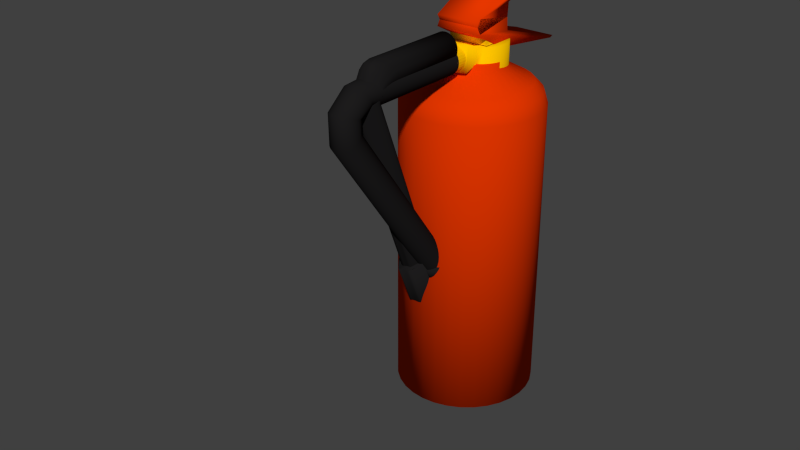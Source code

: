 # Source: Extintor.blend  (saved by Blender 2.69.0; exported with 4.5.12 LTS)
import bpy
from mathutils import Matrix  # noqa: F401  (used for matrix-valued properties, if any)

bpy.ops.wm.read_factory_settings(use_empty=True)
scene = bpy.context.scene
scene.name = 'Scene'

# ---- collections
col_collection_1 = bpy.data.collections.new('Collection 1'); scene.collection.children.link(col_collection_1)

# ---- materials (node trees are filled in below, after node groups)
mat_manguera = bpy.data.materials.new('manguera')
mat_manguera.alpha_threshold = 0.0
mat_manguera.use_transparent_shadow = False
mat_manguera.diffuse_color = (0.01222, 0.01149, 0.01181, 1.0)
mat_manguera.roughness = 0.5
mat_manguera.line_color = (0.0, 0.0, 0.0, 1.0)
mat_boquilla = bpy.data.materials.new('boquilla')
mat_boquilla.alpha_threshold = 0.0
mat_boquilla.use_transparent_shadow = False
mat_boquilla.diffuse_color = (1.0, 0.5615, 0.0, 1.0)
mat_boquilla.roughness = 0.5
mat_boquilla.line_color = (0.0, 0.0, 0.0, 1.0)
mat_rojo = bpy.data.materials.new('ROJO')
mat_rojo.alpha_threshold = 0.0
mat_rojo.use_transparent_shadow = False
mat_rojo.diffuse_color = (0.8, 0.03855, 0.0, 1.0)
mat_rojo.roughness = 0.5
mat_rojo.line_color = (0.0, 0.0, 0.0, 1.0)

# ---- material node trees

# ---- world
world_world = bpy.data.worlds.new('World'); scene.world = world_world
world_world.color = (0.05088, 0.05088, 0.05088)
world_world.use_sun_shadow = False
world_world.sun_shadow_jitter_overblur = 0.0
world_world.cycles.sampling_method = 'MANUAL'
world_world.cycles.sample_map_resolution = 256

# ---- meshes
me_cylinder_004 = bpy.data.meshes.new('Cylinder.004')
me_cylinder_004.from_pydata([(0.0, 0.02235, -0.0521), (0.0, 0.02235, 0.08715), (0.003902, 0.02197, -0.0521), (0.003902, 0.02197, 0.08715), (0.007654, 0.02083, -0.0521), (0.007654, 0.02083, 0.08715), (0.01111, 0.01898, -0.0521), (0.01111, 0.01898, 0.08715), (0.01414, 0.0165, -0.0521), (0.01414, 0.0165, 0.08715), (0.01663, 0.01347, -0.0521), (0.01663, 0.01347, 0.08715), (0.01848, 0.01001, -0.0521), (0.01848, 0.01001, 0.08715), (0.01962, 0.006256, -0.0521), (0.01962, 0.006256, 0.08715), (0.02, 0.002354, -0.0521), (0.02, 0.002354, 0.08715), (0.01962, -0.001548, -0.0521), (0.01962, -0.001548, 0.08715), (0.01848, -0.005299, -0.0521), (0.01848, -0.005299, 0.08715), (0.01663, -0.008757, -0.0521), (0.01663, -0.008757, 0.08715), (0.01414, -0.01179, -0.0521), (0.01414, -0.01179, 0.08715), (0.01111, -0.01428, -0.0521), (0.01111, -0.01428, 0.08715), (0.007654, -0.01612, -0.0521), (0.007654, -0.01612, 0.08715), (0.003902, -0.01726, -0.0521), (0.003902, -0.01726, 0.08715), (-6.517e-09, -0.01765, -0.0521), (-6.517e-09, -0.01765, 0.08715), (-0.003902, -0.01726, -0.0521), (-0.003902, -0.01726, 0.08715), (-0.007654, -0.01612, -0.0521), (-0.007654, -0.01612, 0.08715), (-0.01111, -0.01428, -0.0521), (-0.01111, -0.01428, 0.08715), (-0.01414, -0.01179, -0.0521), (-0.01414, -0.01179, 0.08715), (-0.01663, -0.008757, -0.0521), (-0.01663, -0.008757, 0.08715), (-0.01848, -0.005299, -0.0521), (-0.01848, -0.005299, 0.08715), (-0.01962, -0.001548, -0.0521), (-0.01962, -0.001548, 0.08715), (-0.02, 0.002354, -0.0521), (-0.02, 0.002354, 0.08715), (-0.01962, 0.006256, -0.0521), (-0.01962, 0.006256, 0.08715), (-0.01848, 0.01001, -0.0521), (-0.01848, 0.01001, 0.08715), (-0.01663, 0.01347, -0.0521), (-0.01663, 0.01347, 0.08715), (-0.01414, 0.0165, -0.0521), (-0.01414, 0.0165, 0.08715), (-0.01111, 0.01898, -0.0521), (-0.01111, 0.01898, 0.08715), (-0.007654, 0.02083, -0.0521), (-0.007654, 0.02083, 0.08715), (-0.003902, 0.02197, -0.0521), (-0.003902, 0.02197, 0.08715), (0.0, 0.01845, 0.1272), (0.003902, 0.01814, 0.1269), (0.007654, 0.01723, 0.1263), (0.01111, 0.01574, 0.1252), (0.01414, 0.01374, 0.1237), (0.01663, 0.0113, 0.1219), (0.01848, 0.008515, 0.1198), (0.01962, 0.005495, 0.1176), (0.02, 0.002354, 0.1153), (0.01962, -0.0007863, 0.113), (0.01848, -0.003806, 0.1107), (0.01663, -0.006589, 0.1087), (0.01414, -0.009029, 0.1069), (0.01111, -0.01103, 0.1054), (0.007654, -0.01252, 0.1043), (0.003902, -0.01343, 0.1036), (-6.517e-09, -0.01374, 0.1034), (-0.003902, -0.01343, 0.1036), (-0.007654, -0.01252, 0.1043), (-0.01111, -0.01103, 0.1054), (-0.01414, -0.009029, 0.1069), (-0.01663, -0.006589, 0.1087), (-0.01848, -0.003806, 0.1107), (-0.01962, -0.0007863, 0.113), (-0.02, 0.002354, 0.1153), (-0.01962, 0.005495, 0.1176), (-0.01848, 0.008515, 0.1198), (-0.01663, 0.0113, 0.1219), (-0.01414, 0.01374, 0.1237), (-0.01111, 0.01574, 0.1252), (-0.007654, 0.01723, 0.1263), (-0.003902, 0.01814, 0.1269), (-8.736e-11, -0.008971, 0.1578), (0.003902, -0.009086, 0.1575), (0.007654, -0.009426, 0.1564), (0.01111, -0.009978, 0.1546), (0.01414, -0.01072, 0.1523), (0.01663, -0.01163, 0.1494), (0.01848, -0.01266, 0.1461), (0.01962, -0.01378, 0.1425), (0.02, -0.01495, 0.1388), (0.01962, -0.01611, 0.135), (0.01848, -0.01723, 0.1315), (0.01663, -0.01827, 0.1282), (0.01414, -0.01917, 0.1253), (0.01111, -0.01991, 0.1229), (0.007654, -0.02047, 0.1211), (0.003902, -0.02081, 0.12), (-6.604e-09, -0.02092, 0.1197), (-0.003902, -0.02081, 0.12), (-0.007654, -0.02047, 0.1211), (-0.01111, -0.01991, 0.1229), (-0.01414, -0.01917, 0.1253), (-0.01663, -0.01827, 0.1282), (-0.01848, -0.01723, 0.1315), (-0.01962, -0.01611, 0.135), (-0.02, -0.01495, 0.1388), (-0.01962, -0.01378, 0.1425), (-0.01848, -0.01266, 0.1461), (-0.01663, -0.01163, 0.1494), (-0.01414, -0.01072, 0.1523), (-0.01111, -0.009978, 0.1546), (-0.007654, -0.009426, 0.1564), (-0.003902, -0.009086, 0.1575), (-0.004723, -0.3023, -0.01905), (0.003902, -0.055, 0.1559), (0.007654, -0.05445, 0.1549), (0.01111, -0.05356, 0.1533), (0.01414, -0.05236, 0.1511), (0.01663, -0.05089, 0.1485), (-0.009265, -0.3016, -0.02025), (-0.01345, -0.3005, -0.02221), (0.02, -0.04553, 0.1388), (0.01962, -0.04365, 0.1353), (0.01848, -0.04184, 0.1321), (0.01663, -0.04017, 0.129), (-0.01712, -0.2991, -0.02485), (0.01111, -0.0375, 0.1242), (-0.02013, -0.2973, -0.02806), (0.003902, -0.03606, 0.1216), (-6.604e-09, -0.03588, 0.1212), (-0.003902, -0.03606, 0.1216), (-0.007654, -0.03661, 0.1226), (-0.02237, -0.2953, -0.03173), (-0.01414, -0.0387, 0.1264), (-0.01663, -0.04017, 0.129), (-0.01848, -0.04184, 0.1321), (-0.02375, -0.2931, -0.03571), (-0.02421, -0.2908, -0.03984), (-0.02375, -0.2885, -0.04398), (-0.01848, -0.04922, 0.1455), (-0.01663, -0.05089, 0.1485), (-0.02237, -0.2863, -0.04796), (-0.02013, -0.2843, -0.05162), (-0.007654, -0.05445, 0.1549), (-0.003902, -0.055, 0.1559), (-8.736e-11, -0.05518, 0.1563), (-0.01712, -0.2825, -0.05484), (-0.01345, -0.2811, -0.05747), (-0.009265, -0.28, -0.05943), (-0.004723, -0.2793, -0.06064), (-8.505e-09, -0.2791, -0.06105), (0.01848, -0.04922, 0.1455), (0.01962, -0.04741, 0.1422), (0.004723, -0.2793, -0.06064), (0.009265, -0.28, -0.05943), (0.01345, -0.2811, -0.05747), (0.01712, -0.2825, -0.05484), (0.01414, -0.0387, 0.1264), (0.02013, -0.2843, -0.05162), (0.007654, -0.03661, 0.1226), (0.02237, -0.2863, -0.04796), (0.02375, -0.2885, -0.04398), (0.02421, -0.2908, -0.03984), (0.02375, -0.2931, -0.03571), (-0.01111, -0.0375, 0.1242), (0.02237, -0.2953, -0.03173), (0.02013, -0.2973, -0.02806), (0.01712, -0.2991, -0.02485), (-0.01962, -0.04365, 0.1353), (-0.02, -0.04553, 0.1388), (-0.01962, -0.04741, 0.1422), (0.01345, -0.3005, -0.02221), (0.009265, -0.3016, -0.02025), (-0.01414, -0.05236, 0.1511), (-0.01111, -0.05356, 0.1533), (0.004723, -0.3023, -0.01905), (-6.154e-10, -0.3025, -0.01864), (-8.736e-11, -0.3004, -0.02233), (0.003902, -0.3003, -0.02266), (0.007654, -0.2997, -0.02366), (0.01111, -0.2988, -0.02528), (0.01414, -0.2976, -0.02746), (0.01663, -0.2962, -0.03011), (0.01848, -0.2945, -0.03314), (0.01962, -0.2927, -0.03643), (0.02, -0.2908, -0.03984), (0.01962, -0.2889, -0.04326), (0.01848, -0.2871, -0.04655), (0.01663, -0.2854, -0.04957), (0.01414, -0.284, -0.05223), (0.01111, -0.2828, -0.05441), (0.007654, -0.2819, -0.05603), (0.003902, -0.2813, -0.05702), (-6.604e-09, -0.2811, -0.05736), (-0.003902, -0.2813, -0.05702), (-0.007654, -0.2819, -0.05603), (-0.01111, -0.2828, -0.05441), (-0.01414, -0.284, -0.05223), (-0.01663, -0.2854, -0.04957), (-0.01848, -0.2871, -0.04655), (-0.01962, -0.2889, -0.04326), (-0.02, -0.2908, -0.03984), (-0.01962, -0.2927, -0.03643), (-0.01848, -0.2945, -0.03314), (-0.01663, -0.2962, -0.03011), (-0.01414, -0.2976, -0.02746), (-0.01111, -0.2988, -0.02528), (-0.007654, -0.2997, -0.02366), (-0.003902, -0.3003, -0.02266), (-0.004723, -0.2815, -0.007591), (-0.009265, -0.2808, -0.008797), (-0.01345, -0.2797, -0.01076), (-0.01712, -0.2783, -0.01339), (-0.02013, -0.2765, -0.01661), (-0.02237, -0.2745, -0.02027), (-0.02375, -0.2723, -0.02425), (-0.02421, -0.27, -0.02839), (-0.02375, -0.2677, -0.03252), (-0.02237, -0.2655, -0.0365), (-0.02013, -0.2635, -0.04017), (-0.01712, -0.2617, -0.04338), (-0.01345, -0.2603, -0.04602), (-0.009265, -0.2592, -0.04798), (-0.004723, -0.2585, -0.04919), (-8.287e-09, -0.2583, -0.04959), (0.004723, -0.2585, -0.04919), (0.009265, -0.2592, -0.04798), (0.01345, -0.2603, -0.04602), (0.01712, -0.2617, -0.04338), (0.02013, -0.2635, -0.04017), (0.02237, -0.2655, -0.0365), (0.02375, -0.2677, -0.03252), (0.02421, -0.27, -0.02839), (0.02375, -0.2723, -0.02425), (0.02237, -0.2745, -0.02027), (0.02013, -0.2765, -0.01661), (0.01712, -0.2783, -0.01339), (0.01345, -0.2797, -0.01076), (0.009265, -0.2808, -0.008797), (0.004723, -0.2815, -0.007591), (-3.981e-10, -0.2817, -0.007183)], [], [(0, 1, 3, 2), (2, 3, 5, 4), (4, 5, 7, 6), (6, 7, 9, 8), (8, 9, 11, 10), (10, 11, 13, 12), (12, 13, 15, 14), (14, 15, 17, 16), (16, 17, 19, 18), (18, 19, 21, 20), (20, 21, 23, 22), (22, 23, 25, 24), (24, 25, 27, 26), (26, 27, 29, 28), (28, 29, 31, 30), (30, 31, 33, 32), (32, 33, 35, 34), (34, 35, 37, 36), (36, 37, 39, 38), (38, 39, 41, 40), (40, 41, 43, 42), (42, 43, 45, 44), (44, 45, 47, 46), (46, 47, 49, 48), (48, 49, 51, 50), (50, 51, 53, 52), (52, 53, 55, 54), (54, 55, 57, 56), (56, 57, 59, 58), (58, 59, 61, 60), (59, 57, 92, 93), (62, 63, 1, 0), (60, 61, 63, 62), (169, 170, 242, 241), (88, 87, 119, 120), (37, 35, 81, 82), (15, 13, 70, 71), (1, 63, 95, 64), (43, 41, 84, 85), (21, 19, 73, 74), (49, 47, 87, 88), (5, 3, 65, 66), (27, 25, 76, 77), (55, 53, 90, 91), (11, 9, 68, 69), (33, 31, 79, 80), (61, 59, 93, 94), (39, 37, 82, 83), (3, 1, 64, 65), (17, 15, 71, 72), (45, 43, 85, 86), (23, 21, 74, 75), (51, 49, 88, 89), (7, 5, 66, 67), (29, 27, 77, 78), (57, 55, 91, 92), (35, 33, 80, 81), (13, 11, 69, 70), (63, 61, 94, 95), (41, 39, 83, 84), (19, 17, 72, 73), (47, 45, 86, 87), (25, 23, 75, 76), (53, 51, 89, 90), (9, 7, 67, 68), (31, 29, 78, 79), (66, 65, 97, 98), (77, 76, 108, 109), (86, 85, 117, 118), (75, 74, 106, 107), (95, 94, 126, 127), (84, 83, 115, 116), (73, 72, 104, 105), (93, 92, 124, 125), (82, 81, 113, 114), (71, 70, 102, 103), (91, 90, 122, 123), (69, 68, 100, 101), (80, 79, 111, 112), (89, 88, 120, 121), (67, 66, 98, 99), (78, 77, 109, 110), (87, 86, 118, 119), (65, 64, 96, 97), (76, 75, 107, 108), (64, 95, 127, 96), (85, 84, 116, 117), (74, 73, 105, 106), (94, 93, 125, 126), (83, 82, 114, 115), (72, 71, 103, 104), (92, 91, 123, 124), (81, 80, 112, 113), (70, 69, 101, 102), (90, 89, 121, 122), (68, 67, 99, 100), (79, 78, 110, 111), (100, 99, 131, 132), (98, 97, 129, 130), (118, 117, 149, 150), (107, 106, 138, 139), (127, 126, 158, 159), (105, 104, 136, 137), (114, 113, 145, 146), (123, 122, 154, 155), (101, 100, 132, 133), (112, 111, 143, 144), (99, 98, 130, 131), (117, 116, 148, 149), (106, 105, 137, 138), (113, 112, 144, 145), (184, 183, 215, 216), (189, 188, 220, 221), (167, 166, 198, 199), (185, 184, 216, 217), (191, 190, 187, 186, 182, 181, 180, 178, 177, 176, 175, 173, 171, 170, 169, 168, 165, 164, 163, 162, 161, 157, 156, 153, 152, 151, 147, 142, 140, 135, 134, 128), (122, 121, 185, 154), (111, 110, 174, 143), (120, 119, 183, 184), (109, 108, 172, 141), (116, 115, 179, 148), (125, 124, 188, 189), (103, 102, 166, 167), (121, 120, 184, 185), (110, 109, 141, 174), (119, 118, 150, 183), (97, 96, 160, 129), (108, 107, 139, 172), (96, 127, 159, 160), (126, 125, 189, 158), (115, 114, 146, 179), (104, 103, 167, 136), (124, 123, 155, 188), (102, 101, 133, 166), (158, 189, 221, 222), (179, 146, 210, 211), (136, 167, 199, 200), (188, 155, 219, 220), (145, 144, 208, 209), (166, 133, 197, 198), (154, 185, 217, 218), (132, 131, 195, 196), (143, 174, 206, 207), (130, 129, 193, 194), (141, 172, 204, 205), (150, 149, 213, 214), (139, 138, 202, 203), (159, 158, 222, 223), (148, 179, 211, 212), (137, 136, 200, 201), (146, 145, 209, 210), (155, 154, 218, 219), (133, 132, 196, 197), (144, 143, 207, 208), (131, 130, 194, 195), (174, 141, 205, 206), (183, 150, 214, 215), (129, 160, 192, 193), (172, 139, 203, 204), (160, 159, 223, 192), (149, 148, 212, 213), (138, 137, 201, 202), (254, 255, 224, 225, 226, 227, 228, 229, 230, 231, 232, 233, 234, 235, 236, 237, 238, 239, 240, 241, 242, 243, 244, 245, 246, 247, 248, 249, 250, 251, 252, 253), (191, 128, 224, 255), (176, 177, 247, 246), (153, 156, 233, 232), (190, 191, 255, 254), (151, 152, 231, 230), (164, 165, 239, 238), (186, 187, 253, 252), (142, 147, 229, 228), (181, 182, 251, 250), (171, 173, 244, 243), (135, 140, 227, 226), (162, 163, 237, 236), (178, 180, 249, 248), (128, 134, 225, 224), (177, 178, 248, 247), (168, 169, 241, 240), (156, 157, 234, 233), (157, 161, 235, 234), (175, 176, 246, 245), (165, 168, 240, 239), (152, 153, 232, 231), (187, 190, 254, 253), (147, 151, 230, 229), (163, 164, 238, 237), (182, 186, 252, 251), (173, 175, 245, 244), (140, 142, 228, 227), (180, 181, 250, 249), (170, 171, 243, 242), (134, 135, 226, 225), (161, 162, 236, 235)])
me_cylinder_004.polygons.foreach_set('use_smooth', [True] * 194)
me_cylinder_004.materials.append(mat_manguera)
me_cylinder_004.use_remesh_preserve_volume = False
me_cylinder_004.use_remesh_preserve_attributes = False
me_cylinder_004.use_mirror_vertex_groups = False
me_cylinder_004.update()
me_cylinder_003 = bpy.data.meshes.new('Cylinder.003')
me_cylinder_003.from_pydata([(0.0, 0.02, -0.01), (0.003902, 0.01962, -0.01), (0.007654, 0.01848, -0.01), (0.01111, 0.01663, -0.01), (0.01414, 0.01414, -0.01), (0.01663, 0.01111, -0.01), (0.01848, 0.007654, -0.01), (0.01962, 0.003902, -0.01), (0.02, 1.51e-09, -0.01), (0.01962, -0.003902, -0.01), (0.01848, -0.007654, -0.01), (0.01663, -0.01111, -0.01), (0.01414, -0.01414, -0.01), (0.01111, -0.01663, -0.01), (0.007654, -0.01848, -0.01), (0.003902, -0.01962, -0.01), (-6.517e-09, -0.02, -0.01), (-0.003902, -0.01962, -0.01), (-0.007654, -0.01848, -0.01), (-0.01111, -0.01663, -0.01), (-0.01414, -0.01414, -0.01), (-0.01663, -0.01111, -0.01), (-0.01848, -0.007654, -0.01), (-0.01962, -0.003902, -0.01), (-0.02, 1.931e-08, -0.01), (-0.01962, 0.003902, -0.01), (-0.01848, 0.007654, -0.01), (-0.01663, 0.01111, -0.01), (-0.01414, 0.01414, -0.01), (-0.01111, 0.01663, -0.01), (-0.007654, 0.01848, -0.01), (-0.003902, 0.01962, -0.01), (-0.01663, -0.02948, 0.137), (-0.02031, -0.422, -0.008279), (-0.01641, -0.4224, -0.008279), (-0.01266, -0.4217, -0.008279), (-0.009201, -0.4182, -0.01226), (-0.00617, -0.4161, -0.01605), (-0.003683, -0.4138, -0.01938), (-0.001835, -0.4112, -0.02371), (-0.0006968, -0.4105, -0.02704), (-0.0003125, -0.4096, -0.03003), (-0.0006968, -0.4097, -0.03203), (-0.001835, -0.4093, -0.03324), (-0.003683, -0.4092, -0.03424), (-0.00617, -0.4079, -0.0359), (-0.009201, -0.4104, -0.0359), (-0.01266, -0.4122, -0.0359), (-0.01641, -0.4134, -0.0359), (-0.02031, -0.4137, -0.0359), (-0.02421, -0.4134, -0.0359), (-0.02797, -0.4122, -0.0359), (-0.03142, -0.4148, -0.0359), (-0.03445, -0.4158, -0.0359), (-0.03694, -0.4169, -0.03424), (-0.03879, -0.4158, -0.03324), (-0.03885, -0.4123, -0.03058), (-0.03921, -0.4136, -0.03311), (-0.03993, -0.4149, -0.02704), (-0.03879, -0.4173, -0.02371), (-0.03694, -0.4191, -0.01938), (-0.03445, -0.4207, -0.01605), (-0.03142, -0.4235, -0.01226), (-0.02797, -0.4235, -0.008279), (-0.02421, -0.4224, -0.008279), (3.434e-09, 0.0108, 0.1431), (-3.664e-15, 0.02, 0.1291), (2.357e-09, 0.01729, 0.1373), (0.003902, 0.01962, 0.1291), (0.002411, 0.01056, 0.1431), (0.003523, 0.01693, 0.1373), (0.004095, 0.02038, 0.1289), (0.00748, 0.009081, 0.1433), (0.006715, 0.01617, 0.137), (0.01102, 0.0167, 0.1213), (0.01095, 0.007776, 0.1398), (0.01223, 0.01325, 0.131), (0.01354, 0.01487, 0.119), (0.01357, 0.005858, 0.1369), (0.01465, 0.01106, 0.1282), (0.015, 0.01417, 0.1169), (0.01659, 0.002624, 0.1335), (0.01666, 0.00874, 0.1254), (0.01761, 0.01051, 0.1131), (0.01822, 0.0001671, 0.1303), (0.01846, 0.005529, 0.1217), (0.01956, 0.00442, 0.1081), (0.01955, -0.003416, 0.1272), (0.01984, 0.0005661, 0.1177), (0.02027, 0.002761, 0.1075), (0.01992, -0.006057, 0.1253), (0.02005, -0.001625, 0.1164), (0.02011, -0.002257, 0.1054), (0.01969, -0.009328, 0.1238), (0.01964, -0.005733, 0.1146), (0.01855, -0.007516, 0.1038), (0.01848, -0.01291, 0.1229), (0.01813, -0.01005, 0.1134), (0.01748, -0.01008, 0.1028), (0.01672, -0.01508, 0.1224), (0.01668, -0.01232, 0.1127), (0.01542, -0.0131, 0.1015), (0.01408, -0.01684, 0.1213), (0.01445, -0.01468, 0.1114), (0.01111, -0.01663, 0.1015), (0.01117, -0.01919, 0.1213), (0.0109, -0.01754, 0.1114), (0.007654, -0.01848, 0.1015), (0.007705, -0.02104, 0.1212), (0.007494, -0.01931, 0.1114), (0.003902, -0.01962, 0.1015), (0.003933, -0.02219, 0.1211), (0.003817, -0.02039, 0.1114), (-6.517e-09, -0.02, 0.1015), (-7.742e-09, -0.02257, 0.1211), (-6.912e-09, -0.02076, 0.1114), (-0.003902, -0.01962, 0.1015), (-0.003933, -0.02219, 0.1211), (-0.003817, -0.02039, 0.1114), (-0.007654, -0.01848, 0.1015), (-0.007705, -0.02104, 0.1211), (-0.007493, -0.01931, 0.1114), (-0.01111, -0.01663, 0.1015), (-0.01135, -0.02069, 0.1208), (-0.01083, -0.01806, 0.1113), (-0.01521, -0.01284, 0.1013), (-0.01486, -0.01899, 0.1205), (-0.01447, -0.01538, 0.1111), (-0.01721, -0.01002, 0.1031), (-0.01762, -0.01606, 0.1218), (-0.01681, -0.01267, 0.1126), (-0.01853, -0.00747, 0.1037), (-0.01848, -0.01472, 0.1223), (-0.01799, -0.0109, 0.1131), (-0.0198, -0.002051, 0.1051), (-0.01968, -0.01052, 0.1236), (-0.0195, -0.006231, 0.1144), (-0.0197, 0.003043, 0.1071), (-0.01983, -0.006704, 0.1251), (-0.01986, -0.001837, 0.1161), (-0.0194, 0.004625, 0.1078), (-0.01957, -0.003942, 0.1269), (-0.01982, 0.0003918, 0.1174), (-0.01684, 0.01071, 0.1126), (-0.01814, -1.203e-06, 0.1302), (-0.01821, 0.005537, 0.1215), (-0.01474, 0.01342, 0.1174), (-0.0166, 0.002316, 0.133), (-0.01664, 0.008351, 0.1253), (-0.01315, 0.01495, 0.1186), (-0.01347, 0.005762, 0.1368), (-0.0145, 0.01107, 0.1281), (-0.01086, 0.01676, 0.1211), (-0.01083, 0.007673, 0.1396), (-0.01214, 0.01324, 0.1309), (-0.007581, 0.00935, 0.1432), (-0.006692, 0.01602, 0.137), (-0.003902, 0.01962, 0.1291), (-0.002411, 0.01056, 0.1432), (-0.003523, 0.01693, 0.1374), (-3.968e-05, -0.0392, 0.1609), (-9.575e-09, -0.03001, 0.1609), (-1.984e-05, -0.03461, 0.1617), (0.003715, -0.03037, 0.1609), (0.004022, -0.0396, 0.1609), (0.003869, -0.03499, 0.1617), (0.00605, -0.02889, 0.1616), (0.007403, -0.03898, 0.1609), (0.007019, -0.03403, 0.1618), (0.009371, -0.02597, 0.1581), (0.0114, -0.03505, 0.1562), (0.01092, -0.03045, 0.1576), (0.0182, -0.02847, 0.1456), (0.01731, -0.01881, 0.1467), (0.0182, -0.02356, 0.1463), (0.01916, -0.01716, 0.1415), (0.01935, -0.02776, 0.1422), (0.0196, -0.0225, 0.142), (0.01945, -0.02734, 0.1374), (0.01956, -0.0179, 0.1339), (0.01905, -0.0224, 0.136), (0.0213, -0.0192, 0.1348), (0.01825, -0.02655, 0.1359), (0.01911, -0.02245, 0.1363), (0.01384, -0.02629, 0.1327), (0.01412, -0.01921, 0.1304), (0.01659, -0.02183, 0.1369), (0.01354, -0.02223, 0.1331), (0.0111, -0.02168, 0.1304), (0.01291, -0.02706, 0.1327), (0.01163, -0.0238, 0.1331), (0.003896, -0.02468, 0.1305), (0.004596, -0.03048, 0.1332), (0.004114, -0.02692, 0.1333), (-0.007042, -0.02977, 0.1332), (-0.007682, -0.02353, 0.1304), (-0.007475, -0.02606, 0.1333), (-0.0113, -0.02531, 0.1307), (-0.009535, -0.03161, 0.1328), (-0.01066, -0.028, 0.1332), (-0.01883, -0.02909, 0.1322), (-0.01892, -0.01611, 0.127), (-0.01863, -0.02032, 0.1287), (-0.01978, -0.02137, 0.1392), (-0.01919, -0.03092, 0.1365), (-0.01923, -0.02613, 0.1379), (-0.01881, -0.03434, 0.1452), (-0.01618, -0.02565, 0.149), (-0.0179, -0.02995, 0.1473), (-0.01634, -0.02598, 0.1489), (-0.01687, -0.0363, 0.1498), (-0.01703, -0.03105, 0.1496), (-0.01203, -0.02852, 0.1545), (-0.01461, -0.03775, 0.1528), (-0.01381, -0.0331, 0.1541), (-0.0079, -0.04099, 0.1608), (-0.007613, -0.03136, 0.1609), (-0.007959, -0.03616, 0.1614), (-0.004623, -0.03046, 0.1609), (-0.003208, -0.03951, 0.1608), (-0.003914, -0.03499, 0.1617), (0.01418, -0.0331, 0.1528), (0.01125, -0.02462, 0.1554), (0.01329, -0.02881, 0.1545), (0.01589, -0.01965, 0.1486), (0.01641, -0.03104, 0.1497), (0.01674, -0.02534, 0.1496), (0.0204, -0.01735, 0.1387), (0.01966, -0.02701, 0.1399), (0.02, -0.02207, 0.1393), (0.01666, -0.01958, 0.1321), (0.01638, -0.02652, 0.1349), (0.01418, -0.02051, 0.1353), (0.01594, -0.02253, 0.1346), (0.007644, -0.02354, 0.1305), (0.008991, -0.02915, 0.133), (0.008059, -0.02572, 0.1332), (-3.968e-05, -0.03094, 0.1333), (-1.187e-08, -0.02506, 0.1305), (-1.986e-05, -0.02732, 0.1333), (-0.003896, -0.02468, 0.1305), (-0.004687, -0.03048, 0.1333), (-0.004158, -0.02691, 0.1333), (-0.01435, -0.0257, 0.1311), (-0.0144, -0.03328, 0.1332), (-0.0145, -0.02912, 0.1334), (-0.01875, -0.03356, 0.1357), (-0.01765, -0.01214, 0.1194), (-0.01838, -0.02161, 0.1291), (-0.01837, -0.0203, 0.1406), (-0.01986, -0.0322, 0.1421), (-0.01941, -0.02634, 0.1415), (-0.009331, -0.03135, 0.1588), (-0.01112, -0.041, 0.1572), (-0.01062, -0.03615, 0.1584), (-0.04255, -0.4118, -0.03156), (-0.04299, -0.4132, -0.03459), (-0.01266, -0.2972, 0.05491), (-0.00798, -0.2977, 0.05491), (-0.003481, -0.2969, 0.05491), (0.0006656, -0.2927, 0.05014), (0.0043, -0.2901, 0.04559), (0.007283, -0.2874, 0.0416), (0.009499, -0.2843, 0.03641), (0.01086, -0.2834, 0.03241), (0.01132, -0.2823, 0.02882), (0.01086, -0.2824, 0.02643), (0.009499, -0.282, 0.02498), (0.007283, -0.2819, 0.02378), (0.0043, -0.2803, 0.02178), (0.0006656, -0.2833, 0.02178), (-0.003481, -0.2855, 0.02178), (-0.00798, -0.2869, 0.02178), (-0.01266, -0.2873, 0.02178), (-0.01734, -0.2869, 0.02178), (-0.02184, -0.2855, 0.02178), (-0.02598, -0.2885, 0.02178), (-0.02962, -0.2898, 0.02178), (-0.0326, -0.2911, 0.02378), (-0.03482, -0.2897, 0.02498), (-0.03489, -0.2856, 0.02816), (-0.03533, -0.2871, 0.02513), (-0.03618, -0.2888, 0.03241), (-0.03482, -0.2915, 0.03641), (-0.0326, -0.2938, 0.0416), (-0.02962, -0.2957, 0.04559), (-0.02598, -0.2991, 0.05014), (-0.02184, -0.299, 0.05491), (-0.01734, -0.2977, 0.05491), (-0.01032, -0.2975, 0.05491), (-0.00573, -0.2973, 0.05491), (-0.001408, -0.2948, 0.05252), (0.002483, -0.2914, 0.04786), (0.005791, -0.2888, 0.04359), (0.008391, -0.2858, 0.039), (0.01018, -0.2838, 0.03441), (0.01109, -0.2829, 0.03062), (0.01109, -0.2824, 0.02762), (0.01018, -0.2822, 0.0257), (0.005791, -0.2811, 0.02278), (0.002483, -0.2818, 0.02178), (-0.001408, -0.2844, 0.02178), (-0.00573, -0.2862, 0.02178), (-0.01032, -0.2871, 0.02178), (-0.015, -0.2871, 0.02178), (-0.01959, -0.2862, 0.02178), (-0.02391, -0.287, 0.02178), (-0.0278, -0.2892, 0.02178), (-0.03111, -0.2904, 0.02278), (-0.03371, -0.2904, 0.02438), (-0.03485, -0.2877, 0.02657), (-0.03575, -0.2879, 0.02877), (-0.0355, -0.2902, 0.03441), (-0.03371, -0.2927, 0.039), (-0.03111, -0.2947, 0.04359), (-0.0278, -0.2974, 0.04786), (-0.02391, -0.2991, 0.05252), (-0.01959, -0.2984, 0.05491), (-0.015, -0.2975, 0.05491), (-0.01649, -0.3603, 0.02505), (-0.02117, -0.3607, 0.02505), (-0.03643, -0.3541, -0.00608), (-0.03345, -0.3529, -0.008076), (0.005666, -0.3451, -0.004882), (0.00703, -0.3455, -0.003434), (-0.02567, -0.3621, 0.02505), (-0.02982, -0.3621, 0.02028), (-0.02982, -0.3516, -0.008076), (-0.02567, -0.3486, -0.008076), (0.007491, -0.3454, -0.001038), (0.00703, -0.3465, 0.002555), (-0.03345, -0.3587, 0.01573), (-0.03643, -0.3568, 0.01174), (-0.02117, -0.3499, -0.008076), (-0.01649, -0.3504, -0.008076), (0.005666, -0.3473, 0.006547), (0.003449, -0.3505, 0.01174), (-0.03865, -0.3546, 0.006547), (-0.04002, -0.3518, 0.002555), (0.0004665, -0.3532, 0.01573), (-0.003168, -0.3558, 0.02028), (-0.01181, -0.3499, -0.008076), (-0.007314, -0.3486, -0.008076), (-0.03916, -0.3502, -0.004726), (-0.03872, -0.3487, -0.0017), (-0.007314, -0.3599, 0.02505), (-0.01181, -0.3607, 0.02505), (-0.003168, -0.3463, -0.008076), (0.0004665, -0.3434, -0.008076), (-0.03865, -0.3528, -0.004882), (0.003449, -0.345, -0.00608), (-0.01883, -0.3605, 0.02505), (-0.03494, -0.3535, -0.007078), (0.006348, -0.3453, -0.004158), (-0.02774, -0.3621, 0.02266), (-0.02774, -0.3501, -0.008076), (0.007261, -0.3459, 0.0007584), (-0.03494, -0.3578, 0.01373), (-0.01883, -0.3502, -0.008076), (0.004557, -0.3489, 0.009142), (-0.03933, -0.3532, 0.004551), (-0.001351, -0.3545, 0.018), (-0.009564, -0.3492, -0.008076), (-0.009564, -0.3603, 0.02505), (-0.001351, -0.3448, -0.008076), (-0.03754, -0.3535, -0.005481), (-0.02342, -0.3614, 0.02505), (-0.03163, -0.3522, -0.008076), (0.007261, -0.3454, -0.002236), (-0.03163, -0.3604, 0.018), (-0.02342, -0.3492, -0.008076), (0.006348, -0.3469, 0.004551), (-0.03754, -0.3557, 0.009142), (0.001958, -0.3518, 0.01373), (-0.01415, -0.3502, -0.008076), (-0.03959, -0.351, -0.001085), (-0.005241, -0.3578, 0.02266), (-0.005241, -0.3474, -0.008076), (-0.03869, -0.3508, -0.003291), (-0.01415, -0.3605, 0.02505), (0.001958, -0.3442, -0.007078)], [], [(31, 157, 66, 0), (167, 164, 34, 35), (170, 167, 35, 36), (221, 170, 36, 37), (225, 221, 37, 38), (90, 87, 175, 227), (172, 225, 38, 39), (228, 176, 40, 41), (99, 96, 181, 230), (178, 228, 41, 42), (231, 182, 43, 44), (108, 105, 188, 234), (184, 186, 232, 231, 44, 45), (235, 189, 46, 47), (123, 120, 195, 197), (237, 192, 48, 49), (241, 237, 49, 50), (126, 123, 197, 243), (194, 241, 50, 51), (244, 198, 52, 53), (141, 138, 203, 249), (200, 246, 55, 56), (250, 204, 57, 58), (150, 147, 209, 212), (206, 250, 58, 59), (213, 210, 60, 61), (253, 213, 61, 62), (81, 78, 222, 224), (72, 69, 163, 166), (215, 253, 62, 63), (0, 1, 2, 3, 4, 5, 6, 7, 8, 9, 10, 11, 12, 13, 14, 15, 16, 17, 18, 19, 20, 21, 22, 23, 24, 25, 26, 27, 28, 29, 30, 31), (7, 86, 89, 8), (160, 219, 64, 33), (10, 95, 98, 11), (24, 137, 140, 25), (2, 71, 74, 3), (13, 104, 107, 14), (27, 146, 149, 28), (19, 122, 125, 20), (1, 68, 71, 2), (3, 74, 77, 4), (28, 149, 152, 29), (339, 361, 292, 261), (117, 114, 238, 240), (18, 119, 122, 19), (21, 128, 131, 22), (5, 80, 83, 6), (16, 113, 116, 17), (8, 89, 92, 9), (22, 131, 134, 23), (11, 98, 101, 12), (25, 140, 143, 26), (14, 107, 110, 15), (17, 116, 119, 18), (6, 83, 86, 7), (20, 125, 128, 21), (9, 92, 95, 10), (23, 134, 137, 24), (12, 101, 104, 13), (26, 143, 146, 27), (4, 77, 80, 5), (15, 110, 113, 16), (210, 206, 59, 60), (87, 84, 173, 175), (114, 111, 191, 238), (135, 132, 247, 201), (75, 72, 166, 169), (102, 99, 230, 232, 186, 185), (105, 102, 185, 188), (155, 153, 252, 216), (138, 135, 201, 203), (182, 178, 42, 43), (158, 155, 216, 218), (198, 194, 51, 52), (84, 81, 224, 173), (144, 141, 249, 207), (111, 108, 234, 191), (147, 144, 207, 209), (78, 75, 169, 222), (192, 235, 47, 48), (204, 200, 56, 57), (65, 158, 218, 161), (189, 184, 45, 46), (164, 160, 33, 34), (93, 90, 227, 179), (219, 215, 63, 64), (120, 117, 240, 195), (96, 93, 179, 181), (153, 150, 212, 252), (176, 172, 39, 40), (68, 66, 67, 70), (70, 67, 65, 69), (71, 68, 70, 73), (73, 70, 69, 72), (74, 71, 73, 76), (76, 73, 72, 75), (77, 74, 76, 79), (79, 76, 75, 78), (80, 77, 79, 82), (82, 79, 78, 81), (83, 80, 82, 85), (85, 82, 81, 84), (86, 83, 85, 88), (88, 85, 84, 87), (89, 86, 88, 91), (91, 88, 87, 90), (92, 89, 91, 94), (94, 91, 90, 93), (95, 92, 94, 97), (97, 94, 93, 96), (98, 95, 97, 100), (100, 97, 96, 99), (101, 98, 100, 103), (103, 100, 99, 102), (104, 101, 103, 106), (106, 103, 102, 105), (107, 104, 106, 109), (109, 106, 105, 108), (110, 107, 109, 112), (112, 109, 108, 111), (113, 110, 112, 115), (115, 112, 111, 114), (116, 113, 115, 118), (118, 115, 114, 117), (119, 116, 118, 121), (121, 118, 117, 120), (122, 119, 121, 124), (124, 121, 120, 123), (125, 122, 124, 127), (127, 124, 123, 126), (128, 125, 127, 130), (130, 127, 126, 129), (131, 128, 130, 133), (133, 130, 129, 132), (134, 131, 133, 136), (136, 133, 132, 135), (137, 134, 136, 139), (139, 136, 135, 138), (140, 137, 139, 142), (142, 139, 138, 141), (143, 140, 142, 145), (145, 142, 141, 144), (146, 143, 145, 148), (148, 145, 144, 147), (149, 146, 148, 151), (151, 148, 147, 150), (152, 149, 151, 154), (154, 151, 150, 153), (156, 154, 153, 155), (159, 156, 155, 158), (66, 157, 159, 67), (67, 159, 158, 65), (0, 66, 68, 1), (184, 187, 186), (187, 185, 186), (230, 233, 232), (233, 231, 232), (163, 161, 162, 165), (165, 162, 160, 164), (166, 163, 165, 168), (168, 165, 164, 167), (169, 166, 168, 171), (171, 168, 167, 170), (175, 173, 174, 177), (177, 174, 172, 176), (181, 179, 180, 183), (183, 180, 178, 182), (188, 185, 187, 190), (190, 187, 184, 189), (197, 195, 196, 199), (199, 196, 194, 198), (203, 201, 202, 205), (205, 202, 200, 204), (209, 207, 208, 211), (211, 208, 206, 210), (212, 209, 211, 214), (214, 211, 210, 213), (218, 216, 217, 220), (220, 217, 215, 219), (161, 218, 220, 162), (162, 220, 219, 160), (224, 222, 223, 226), (226, 223, 221, 225), (240, 238, 239, 242), (242, 239, 237, 241), (222, 169, 171, 223), (223, 171, 170, 221), (173, 224, 226, 174), (174, 226, 225, 172), (227, 175, 177, 229), (229, 177, 176, 228), (179, 227, 229, 180), (180, 229, 228, 178), (230, 181, 183, 233), (233, 183, 182, 231), (234, 188, 190, 236), (236, 190, 189, 235), (191, 234, 236, 193), (193, 236, 235, 192), (238, 191, 193, 239), (239, 193, 192, 237), (195, 240, 242, 196), (196, 242, 241, 194), (243, 197, 199, 245), (245, 199, 198, 244), (201, 247, 248, 202), (202, 248, 246, 200), (249, 203, 205, 251), (251, 205, 204, 250), (207, 249, 251, 208), (208, 251, 250, 206), (252, 212, 214, 254), (254, 214, 213, 253), (216, 252, 254, 217), (217, 254, 253, 215), (69, 65, 161, 163), (351, 320, 288, 318), (337, 360, 312, 283), (335, 359, 294, 263), (333, 358, 304, 274), (331, 357, 314, 285), (329, 356, 296, 265), (327, 355, 306, 276), (325, 354, 316, 287), (323, 353, 298, 267), (321, 352, 308, 278), (57, 56, 255, 256), (319, 351, 318, 257), (258, 289, 257, 318, 288, 317, 287, 316, 286, 315, 285, 314, 284, 313, 283, 312, 282, 311, 281, 280, 310, 279, 309, 278, 308, 277, 307, 276, 306, 275, 305, 274, 304, 273, 303, 272, 302, 271, 301, 270, 300, 269, 299, 268, 267, 298, 266, 297, 265, 296, 264, 295, 263, 294, 262, 293, 261, 292, 260, 291, 259, 290), (352, 322, 277, 308), (353, 324, 266, 298), (354, 326, 286, 316), (355, 328, 275, 306), (356, 330, 264, 296), (357, 332, 284, 314), (358, 334, 273, 304), (359, 336, 262, 294), (360, 338, 282, 312), (361, 340, 260, 292), (362, 342, 271, 302), (343, 344, 280, 281), (363, 346, 258, 290), (364, 348, 269, 300), (365, 321, 278, 309), (350, 323, 267, 268), (366, 325, 287, 317), (367, 327, 276, 307), (368, 329, 265, 297), (369, 331, 285, 315), (370, 333, 274, 305), (371, 335, 263, 295), (372, 337, 283, 313), (373, 339, 261, 293), (374, 341, 272, 303), (375, 343, 281, 311), (376, 345, 259, 291), (377, 347, 270, 301), (379, 319, 257, 289), (380, 350, 268, 299), (341, 362, 302, 272), (345, 363, 290, 259), (347, 364, 300, 270), (349, 365, 309, 279), (320, 366, 317, 288), (322, 367, 307, 277), (324, 368, 297, 266), (326, 369, 315, 286), (328, 370, 305, 275), (330, 371, 295, 264), (332, 372, 313, 284), (336, 373, 293, 262), (334, 374, 303, 273), (338, 375, 311, 282), (248, 247, 32), (246, 248, 32), (340, 376, 291, 260), (245, 244, 32), (243, 245, 32), (342, 377, 301, 271), (157, 156, 159), (157, 152, 154, 156), (344, 378, 310, 280), (30, 157, 31), (29, 152, 157, 30), (346, 379, 289, 258), (129, 126, 243, 32), (246, 32, 54, 55), (348, 380, 299, 269), (132, 129, 32, 247), (32, 244, 53, 54)])
me_cylinder_003.polygons.foreach_set('use_smooth', [True] * 290)
me_cylinder_003.materials.append(mat_manguera)
me_cylinder_003.use_remesh_preserve_volume = False
me_cylinder_003.use_remesh_preserve_attributes = False
me_cylinder_003.use_mirror_vertex_groups = False
me_cylinder_003.update()
me_cylinder_002 = bpy.data.meshes.new('Cylinder.002')
me_cylinder_002.from_pydata([(0.0, 0.02, -0.01), (0.0, 0.02, 0.01), (0.003902, 0.01962, -0.01), (0.003902, 0.01962, 0.01), (0.007654, 0.01848, -0.01), (0.007654, 0.01848, 0.01), (0.01111, 0.01663, -0.01), (0.01111, 0.01663, 0.01), (0.01414, 0.01414, -0.01), (0.01414, 0.01414, 0.01), (0.01663, 0.01111, -0.01), (0.01663, 0.01111, 0.01), (0.01848, 0.007654, -0.01), (0.01848, 0.007654, 0.01), (0.01962, 0.003902, -0.01), (0.01962, 0.003902, 0.01), (0.02, 1.51e-09, -0.01), (0.02, 1.51e-09, 0.01), (0.01962, -0.003902, -0.01), (0.01962, -0.003902, 0.01), (0.01848, -0.007654, -0.01), (0.01848, -0.007654, 0.01), (0.01663, -0.01111, -0.01), (0.01663, -0.01111, 0.01), (0.01414, -0.01414, -0.01), (0.01414, -0.01414, 0.01), (0.01111, -0.01663, -0.01), (0.01111, -0.01663, 0.01), (0.007654, -0.01848, -0.01), (0.007654, -0.01848, 0.01), (0.003902, -0.01962, -0.01), (0.003902, -0.01962, 0.01), (-6.517e-09, -0.02, -0.01), (-6.517e-09, -0.02, 0.01), (-0.003902, -0.01962, -0.01), (-0.003902, -0.01962, 0.01), (-0.007654, -0.01848, -0.01), (-0.007654, -0.01848, 0.01), (-0.01111, -0.01663, -0.01), (-0.01111, -0.01663, 0.01), (-0.01414, -0.01414, -0.01), (-0.01414, -0.01414, 0.01), (-0.01663, -0.01111, -0.01), (-0.01663, -0.01111, 0.01), (-0.01848, -0.007654, -0.01), (-0.01848, -0.007654, 0.01), (-0.01962, -0.003902, -0.01), (-0.01962, -0.003902, 0.01), (-0.02, 1.931e-08, -0.01), (-0.02, 1.931e-08, 0.01), (-0.01962, 0.003902, -0.01), (-0.01962, 0.003902, 0.01), (-0.01848, 0.007654, -0.01), (-0.01848, 0.007654, 0.01), (-0.01663, 0.01111, -0.01), (-0.01663, 0.01111, 0.01), (-0.01414, 0.01414, -0.01), (-0.01414, 0.01414, 0.01), (-0.01111, 0.01663, -0.01), (-0.01111, 0.01663, 0.01), (-0.007654, 0.01848, -0.01), (-0.007654, 0.01848, 0.01), (-0.003902, 0.01962, -0.01), (-0.003902, 0.01962, 0.01)], [], [(0, 1, 3, 2), (2, 3, 5, 4), (4, 5, 7, 6), (6, 7, 9, 8), (8, 9, 11, 10), (10, 11, 13, 12), (12, 13, 15, 14), (14, 15, 17, 16), (16, 17, 19, 18), (18, 19, 21, 20), (20, 21, 23, 22), (22, 23, 25, 24), (24, 25, 27, 26), (26, 27, 29, 28), (28, 29, 31, 30), (30, 31, 33, 32), (32, 33, 35, 34), (34, 35, 37, 36), (36, 37, 39, 38), (38, 39, 41, 40), (40, 41, 43, 42), (42, 43, 45, 44), (44, 45, 47, 46), (46, 47, 49, 48), (48, 49, 51, 50), (50, 51, 53, 52), (52, 53, 55, 54), (54, 55, 57, 56), (56, 57, 59, 58), (58, 59, 61, 60), (3, 1, 63, 61, 59, 57, 55, 53, 51, 49, 47, 45, 43, 41, 39, 37, 35, 33, 31, 29, 27, 25, 23, 21, 19, 17, 15, 13, 11, 9, 7, 5), (62, 63, 1, 0), (60, 61, 63, 62), (0, 2, 4, 6, 8, 10, 12, 14, 16, 18, 20, 22, 24, 26, 28, 30, 32, 34, 36, 38, 40, 42, 44, 46, 48, 50, 52, 54, 56, 58, 60, 62)])
me_cylinder_002.materials.append(mat_boquilla)
me_cylinder_002.use_remesh_preserve_volume = False
me_cylinder_002.use_remesh_preserve_attributes = False
me_cylinder_002.use_mirror_vertex_groups = False
me_cylinder_002.update()
me_cube_002 = bpy.data.meshes.new('Cube.002')
me_cube_002.from_pydata([(-0.02476, -0.01109, -0.03012), (-0.02476, 0.008908, -0.03012), (0.03322, 0.008994, -0.0289), (0.03322, -0.01101, -0.0289), (-0.02476, -0.01109, 0.01005), (-0.02476, 0.008908, 0.01005), (0.03322, 0.008994, 0.01127), (0.03322, -0.01101, 0.01127), (-0.02476, -0.02342, -0.03012), (0.03322, -0.02467, -0.0289), (-0.02476, -0.03779, 0.01005), (0.03322, -0.0377, 0.01127)], [], [(6, 7, 11, 9, 3, 2), (11, 10, 8, 9), (4, 5, 1, 0, 8, 10)])
me_cube_002.polygons.foreach_set('use_smooth', [True] * 3)
me_cube_002.materials.append(mat_boquilla)
me_cube_002.use_remesh_preserve_volume = False
me_cube_002.use_remesh_preserve_attributes = False
me_cube_002.use_mirror_vertex_groups = False
me_cube_002.update()
me_cylinder_001 = bpy.data.meshes.new('Cylinder.001')
me_cylinder_001.from_pydata([(0.0, 0.04, -0.02), (0.0, 0.04, 0.02), (0.007804, 0.03923, -0.02), (0.007804, 0.03923, 0.02), (0.01531, 0.03696, -0.02), (0.01531, 0.03696, 0.02), (0.02222, 0.03326, -0.02), (0.02222, 0.03326, 0.02), (0.02828, 0.02828, -0.02), (0.02828, 0.02828, 0.02), (0.03326, 0.02222, -0.02), (0.03326, 0.02222, 0.02), (0.03696, 0.01531, -0.02), (0.03696, 0.01531, 0.02), (0.03923, 0.007804, -0.02), (0.03923, 0.007804, 0.02), (0.04, 3.02e-09, -0.02), (0.04, 3.02e-09, 0.02), (0.03923, -0.007804, -0.02), (0.03923, -0.007804, 0.02), (0.03696, -0.01531, -0.02), (0.03696, -0.01531, 0.02), (0.03326, -0.02222, -0.02), (0.03326, -0.02222, 0.02), (0.02828, -0.02828, -0.02), (0.02828, -0.02828, 0.02), (0.02222, -0.03326, -0.02), (0.01531, -0.03696, -0.02), (0.007804, -0.03923, -0.02), (-1.303e-08, -0.04, -0.02), (-0.007804, -0.03923, -0.02), (-0.01531, -0.03696, -0.02), (-0.02222, -0.03326, -0.02), (-0.02828, -0.02828, -0.02), (-0.02828, -0.02828, 0.02), (-0.03326, -0.02222, -0.02), (-0.03326, -0.02222, 0.02), (-0.03696, -0.01531, -0.02), (-0.03696, -0.01531, 0.02), (-0.03923, -0.007804, -0.02), (-0.03923, -0.007804, 0.02), (-0.04, 3.862e-08, -0.02), (-0.04, 3.862e-08, 0.02), (-0.03923, 0.007804, -0.02), (-0.03923, 0.007804, 0.02), (-0.03696, 0.01531, -0.02), (-0.03696, 0.01531, 0.02), (-0.03326, 0.02222, -0.02), (-0.03326, 0.02222, 0.02), (-0.02828, 0.02828, -0.02), (-0.02828, 0.02828, 0.02), (-0.02222, 0.03326, -0.02), (-0.02222, 0.03326, 0.02), (-0.01531, 0.03696, -0.02), (-0.01531, 0.03696, 0.02), (-0.007804, 0.03923, -0.02), (-0.007804, 0.03923, 0.02), (0.02222, -0.03326, 0.0), (0.01877, -0.03511, -0.02), (0.01156, -0.03809, -0.02), (0.007804, -0.03923, 0.0), (0.003902, -0.03962, -0.02), (-0.003902, -0.03962, -0.02), (-0.01156, -0.03809, -0.02), (-0.01877, -0.03511, -0.02), (-0.02222, -0.03326, 0.0), (0.01877, -0.03511, 0.0), (0.003902, -0.03962, 0.0), (-0.01156, -0.03809, 0.0), (-0.01877, -0.03511, 0.0), (0.02222, -0.03326, 0.02), (-0.02222, -0.03326, 0.02), (0.01531, -0.03696, 0.0), (-1.303e-08, -0.04, 0.0), (-0.007804, -0.03923, 0.0), (-0.01531, -0.03696, 0.0), (0.01156, -0.03809, 0.0), (-0.003902, -0.03962, 0.0), (0.02222, -0.05326, 0.0292), (0.01531, -0.05696, 0.0292), (0.007804, -0.05923, 0.0292), (-1.303e-08, -0.06, 0.0292), (-0.007804, -0.05923, 0.0292), (-0.01531, -0.05696, 0.0292), (-0.02222, -0.05326, 0.0292), (0.02148, -0.05571, -0.0084), (0.01877, -0.05511, 0.0292), (0.01456, -0.05941, -0.0084), (0.01156, -0.05809, 0.0292), (0.007058, -0.06168, -0.0084), (0.003902, -0.05962, 0.0292), (-0.0007457, -0.06245, -0.0084), (-0.003902, -0.05962, 0.0292), (-0.008549, -0.06168, -0.0084), (-0.01156, -0.05809, 0.0292), (-0.01605, -0.05941, -0.0084), (-0.01877, -0.05511, 0.0292), (-0.02297, -0.05571, -0.0084), (0.01802, -0.05756, -0.0084), (0.01081, -0.06054, -0.0084), (0.003156, -0.06207, -0.0084), (-0.004648, -0.06207, -0.0084), (-0.0123, -0.06054, -0.0084), (-0.01951, -0.05756, -0.0084)], [], [(0, 1, 3, 2), (2, 3, 5, 4), (4, 5, 7, 6), (6, 7, 9, 8), (8, 9, 11, 10), (10, 11, 13, 12), (12, 13, 15, 14), (14, 15, 17, 16), (16, 17, 19, 18), (18, 19, 21, 20), (20, 21, 23, 22), (22, 23, 25, 24), (33, 34, 36, 35), (35, 36, 38, 37), (37, 38, 40, 39), (39, 40, 42, 41), (41, 42, 44, 43), (43, 44, 46, 45), (45, 46, 48, 47), (47, 48, 50, 49), (49, 50, 52, 51), (51, 52, 54, 53), (55, 56, 1, 0), (53, 54, 56, 55), (26, 57, 66, 58), (28, 60, 67, 61), (64, 69, 65, 32), (98, 86, 79, 87), (99, 88, 80, 89), (100, 90, 81, 91), (101, 92, 82, 93), (102, 94, 83, 95), (103, 96, 84, 97), (85, 78, 86, 98), (87, 79, 88, 99), (89, 80, 90, 100), (91, 81, 92, 101), (93, 82, 94, 102), (95, 83, 96, 103), (24, 25, 70, 57, 26), (32, 65, 71, 34, 33), (58, 66, 72, 27), (59, 76, 60, 28), (27, 72, 76, 59), (61, 67, 73, 29), (62, 77, 74, 30), (29, 73, 77, 62), (63, 68, 75, 31), (30, 74, 68, 63), (31, 75, 69, 64), (71, 65, 97, 84), (57, 70, 78, 85), (71, 84, 96, 83, 94, 82, 92, 81, 90, 80, 88, 79, 86, 78, 70, 25, 23, 21, 19, 17, 15, 13, 11, 9, 7, 5, 3, 1, 56, 54, 52, 50, 48, 46, 44, 42, 40, 38, 36, 34), (74, 77, 73, 67, 60, 76, 72, 66, 57, 85, 98, 87, 99, 89, 100, 91, 101, 93, 102, 95, 103, 97, 65, 69, 75, 68)])
me_cylinder_001.polygons.foreach_set('use_smooth', [True] * 54)
me_cylinder_001.materials.append(mat_boquilla)
me_cylinder_001.use_remesh_preserve_volume = False
me_cylinder_001.use_remesh_preserve_attributes = False
me_cylinder_001.use_mirror_vertex_groups = False
me_cylinder_001.update()
me_cylinder = bpy.data.meshes.new('Cylinder')
me_cylinder.from_pydata([(0.0, 0.1, -0.225), (0.01951, 0.09808, -0.225), (0.03827, 0.09239, -0.225), (0.05556, 0.08315, -0.225), (0.07071, 0.07071, -0.225), (0.08315, 0.05556, -0.225), (0.09239, 0.03827, -0.225), (0.09808, 0.01951, -0.225), (0.1, 7.55e-09, -0.225), (0.09808, -0.01951, -0.225), (0.09239, -0.03827, -0.225), (0.08315, -0.05556, -0.225), (0.07071, -0.07071, -0.225), (0.05556, -0.08315, -0.225), (0.03827, -0.09239, -0.225), (0.01951, -0.09808, -0.225), (-3.258e-08, -0.1, -0.225), (-0.01951, -0.09808, -0.225), (-0.03827, -0.09239, -0.225), (-0.05556, -0.08315, -0.225), (-0.07071, -0.07071, -0.225), (-0.08315, -0.05556, -0.225), (-0.09239, -0.03827, -0.225), (-0.09808, -0.01951, -0.225), (-0.1, 9.656e-08, -0.225), (-0.09808, 0.01951, -0.225), (-0.09239, 0.03827, -0.225), (-0.08315, 0.05556, -0.225), (-0.07071, 0.07071, -0.225), (-0.05556, 0.08315, -0.225), (-0.03827, 0.09239, -0.225), (-0.01951, 0.09808, -0.225), (5.051e-09, 0.04097, 0.2572), (0.007993, 0.04018, 0.2572), (0.01568, 0.03785, 0.2572), (0.02276, 0.03407, 0.2572), (0.02897, 0.02897, 0.2572), (0.03407, 0.02276, 0.2572), (0.03785, 0.01568, 0.2572), (0.04018, 0.007993, 0.2572), (0.04097, 2.151e-08, 0.2572), (0.04018, -0.007993, 0.2572), (0.03785, -0.01568, 0.2572), (0.03407, -0.02276, 0.2572), (0.02897, -0.02897, 0.2572), (0.02276, -0.03407, 0.2572), (0.01568, -0.03785, 0.2572), (0.007993, -0.04018, 0.2572), (-8.299e-09, -0.04097, 0.2572), (-0.007993, -0.04018, 0.2572), (-0.01568, -0.03785, 0.2572), (-0.02276, -0.03407, 0.2572), (-0.02897, -0.02897, 0.2572), (-0.03407, -0.02276, 0.2572), (-0.03785, -0.01568, 0.2572), (-0.04018, -0.007993, 0.2572), (-0.04097, 5.798e-08, 0.2572), (-0.04018, 0.007993, 0.2572), (-0.03785, 0.01568, 0.2572), (-0.03407, 0.02276, 0.2572), (-0.02897, 0.02897, 0.2572), (-0.02276, 0.03407, 0.2572), (-0.01568, 0.03785, 0.2572), (-0.007993, 0.04018, 0.2572), (5.051e-09, 0.04097, 0.2658), (0.007993, 0.04018, 0.2658), (0.01568, 0.03785, 0.2658), (0.02276, 0.03407, 0.2658), (0.02897, 0.02897, 0.2658), (0.03407, 0.02276, 0.2658), (0.03785, 0.01568, 0.2658), (0.04018, 0.007993, 0.2658), (0.04097, 2.151e-08, 0.2658), (0.04018, -0.007993, 0.2658), (0.03785, -0.01568, 0.2658), (0.03407, -0.02276, 0.2658), (0.02897, -0.02897, 0.2658), (0.02276, -0.03407, 0.2658), (0.01568, -0.03785, 0.2658), (0.007993, -0.04018, 0.2658), (-8.299e-09, -0.04097, 0.2658), (-0.007993, -0.04018, 0.2658), (-0.01568, -0.03785, 0.2658), (-0.02276, -0.03407, 0.2658), (-0.02897, -0.02897, 0.2658), (-0.03407, -0.02276, 0.2658), (-0.03785, -0.01568, 0.2658), (-0.04018, -0.007993, 0.2658), (-0.04097, 5.798e-08, 0.2658), (-0.04018, 0.007993, 0.2658), (-0.03785, 0.01568, 0.2658), (-0.03407, 0.02276, 0.2658), (-0.02897, 0.02897, 0.2658), (-0.02276, 0.03407, 0.2658), (-0.01568, 0.03785, 0.2658), (-0.007993, 0.04018, 0.2658), (7.462e-10, 0.09128, -0.225), (0.01781, 0.08952, -0.225), (0.03493, 0.08433, -0.225), (0.05071, 0.0759, -0.225), (0.06454, 0.06454, -0.225), (0.0759, 0.05071, -0.225), (0.08433, 0.03493, -0.225), (0.08952, 0.01781, -0.225), (0.09128, 9.612e-09, -0.225), (0.08952, -0.01781, -0.225), (0.08433, -0.03493, -0.225), (0.0759, -0.05071, -0.225), (0.06454, -0.06454, -0.225), (0.05071, -0.0759, -0.225), (0.03493, -0.08433, -0.225), (0.01781, -0.08952, -0.225), (-2.9e-08, -0.09128, -0.225), (-0.01781, -0.08952, -0.225), (-0.03493, -0.08433, -0.225), (-0.05071, -0.0759, -0.225), (-0.06454, -0.06454, -0.225), (-0.0759, -0.05071, -0.225), (-0.08433, -0.03493, -0.225), (-0.08952, -0.01781, -0.225), (-0.09128, 9.086e-08, -0.225), (-0.08952, 0.01781, -0.225), (-0.08433, 0.03493, -0.225), (-0.0759, 0.05071, -0.225), (-0.06454, 0.06454, -0.225), (-0.05071, 0.0759, -0.225), (-0.03493, 0.08433, -0.225), (-0.01781, 0.08952, -0.225), (7.462e-10, 0.09128, -0.2039), (0.01781, 0.08952, -0.2039), (0.03493, 0.08433, -0.2039), (0.05071, 0.0759, -0.2039), (0.06454, 0.06454, -0.2039), (0.0759, 0.05071, -0.2039), (0.08433, 0.03493, -0.2039), (0.08952, 0.01781, -0.2039), (0.09128, 9.612e-09, -0.2039), (0.08952, -0.01781, -0.2039), (0.08433, -0.03493, -0.2039), (0.0759, -0.05071, -0.2039), (0.06454, -0.06454, -0.2039), (0.05071, -0.0759, -0.2039), (0.03493, -0.08433, -0.2039), (0.01781, -0.08952, -0.2039), (-2.9e-08, -0.09128, -0.2039), (-0.01781, -0.08952, -0.2039), (-0.03493, -0.08433, -0.2039), (-0.05071, -0.0759, -0.2039), (-0.06454, -0.06454, -0.2039), (-0.0759, -0.05071, -0.2039), (-0.08433, -0.03493, -0.2039), (-0.08952, -0.01781, -0.2039), (-0.09128, 9.086e-08, -0.2039), (-0.08952, 0.01781, -0.2039), (-0.08433, 0.03493, -0.2039), (-0.0759, 0.05071, -0.2039), (-0.06454, 0.06454, -0.2039), (-0.05071, 0.0759, -0.2039), (-0.03493, 0.08433, -0.2039), (-0.01781, 0.08952, -0.2039), (-1.339e-08, 0.08204, 0.2348), (0.0, 0.1, 0.2046), (-4.889e-09, 0.09471, 0.2219), (0.01951, 0.09808, 0.2046), (0.01601, 0.08047, 0.2348), (0.01848, 0.09289, 0.2219), (0.03827, 0.09239, 0.2046), (0.0314, 0.0758, 0.2348), (0.03624, 0.0875, 0.2219), (0.05556, 0.08315, 0.2046), (0.04558, 0.06822, 0.2348), (0.05262, 0.07874, 0.2219), (0.07071, 0.07071, 0.2046), (0.05801, 0.05801, 0.2348), (0.06697, 0.06697, 0.2219), (0.08315, 0.05556, 0.2046), (0.06822, 0.04558, 0.2348), (0.07874, 0.05262, 0.2219), (0.09239, 0.03827, 0.2046), (0.0758, 0.0314, 0.2348), (0.0875, 0.03624, 0.2219), (0.09808, 0.01951, 0.2046), (0.08047, 0.01601, 0.2348), (0.09289, 0.01848, 0.2219), (0.1, 7.55e-09, 0.2046), (0.08204, 1.048e-09, 0.2348), (0.09471, 4.919e-09, 0.2219), (0.09808, -0.01951, 0.2046), (0.08047, -0.01601, 0.2348), (0.09289, -0.01848, 0.2219), (0.09239, -0.03827, 0.2046), (0.0758, -0.0314, 0.2348), (0.0875, -0.03624, 0.2219), (0.08315, -0.05556, 0.2046), (0.06822, -0.04558, 0.2348), (0.07874, -0.05262, 0.2219), (0.07071, -0.07071, 0.2046), (0.05801, -0.05801, 0.2348), (0.06697, -0.06697, 0.2219), (0.05556, -0.08315, 0.2046), (0.04558, -0.06822, 0.2348), (0.05262, -0.07874, 0.2219), (0.03827, -0.09239, 0.2046), (0.0314, -0.0758, 0.2348), (0.03624, -0.0875, 0.2219), (0.01951, -0.09808, 0.2046), (0.01601, -0.08047, 0.2348), (0.01848, -0.09289, 0.2219), (-3.258e-08, -0.1, 0.2046), (-5.728e-08, -0.08204, 0.2348), (-4.636e-08, -0.09471, 0.2219), (-0.01951, -0.09808, 0.2046), (-0.01601, -0.08047, 0.2348), (-0.01848, -0.09289, 0.2219), (-0.03827, -0.09239, 0.2046), (-0.0314, -0.0758, 0.2348), (-0.03624, -0.0875, 0.2219), (-0.05556, -0.08315, 0.2046), (-0.04558, -0.06822, 0.2348), (-0.05262, -0.07874, 0.2219), (-0.07071, -0.07071, 0.2046), (-0.05801, -0.05801, 0.2348), (-0.06697, -0.06697, 0.2219), (-0.08315, -0.05556, 0.2046), (-0.06822, -0.04558, 0.2348), (-0.07874, -0.05262, 0.2219), (-0.09239, -0.03827, 0.2046), (-0.0758, -0.0314, 0.2348), (-0.0875, -0.03624, 0.2219), (-0.09808, -0.01951, 0.2046), (-0.08047, -0.01601, 0.2348), (-0.09289, -0.01848, 0.2219), (-0.1, 9.656e-08, 0.2046), (-0.08204, 1.071e-07, 0.2348), (-0.09471, 1.043e-07, 0.2219), (-0.09808, 0.01951, 0.2046), (-0.08047, 0.01601, 0.2348), (-0.09289, 0.01848, 0.2219), (-0.09239, 0.03827, 0.2046), (-0.0758, 0.0314, 0.2348), (-0.0875, 0.03624, 0.2219), (-0.08315, 0.05556, 0.2046), (-0.06822, 0.04558, 0.2348), (-0.07874, 0.05262, 0.2219), (-0.07071, 0.07071, 0.2046), (-0.05801, 0.05801, 0.2348), (-0.06697, 0.06697, 0.2219), (-0.05556, 0.08315, 0.2046), (-0.04558, 0.06822, 0.2348), (-0.05262, 0.07874, 0.2219), (-0.03827, 0.09239, 0.2046), (-0.0314, 0.0758, 0.2348), (-0.03624, 0.0875, 0.2219), (-0.01951, 0.09808, 0.2046), (-0.01601, 0.08047, 0.2348), (-0.01848, 0.09289, 0.2219)], [], [(31, 253, 161, 0), (167, 164, 33, 34), (170, 167, 34, 35), (173, 170, 35, 36), (176, 173, 36, 37), (179, 176, 37, 38), (182, 179, 38, 39), (185, 182, 39, 40), (188, 185, 40, 41), (191, 188, 41, 42), (194, 191, 42, 43), (197, 194, 43, 44), (200, 197, 44, 45), (203, 200, 45, 46), (206, 203, 46, 47), (209, 206, 47, 48), (212, 209, 48, 49), (215, 212, 49, 50), (218, 215, 50, 51), (221, 218, 51, 52), (224, 221, 52, 53), (227, 224, 53, 54), (230, 227, 54, 55), (233, 230, 55, 56), (236, 233, 56, 57), (239, 236, 57, 58), (242, 239, 58, 59), (245, 242, 59, 60), (248, 245, 60, 61), (251, 248, 61, 62), (26, 238, 241, 27), (160, 254, 63, 32), (254, 251, 62, 63), (29, 30, 126, 125), (58, 57, 89, 90), (4, 172, 175, 5), (15, 205, 208, 16), (29, 247, 250, 30), (18, 214, 217, 19), (7, 181, 184, 8), (164, 160, 32, 33), (21, 223, 226, 22), (10, 190, 193, 11), (24, 232, 235, 25), (2, 166, 169, 3), (13, 199, 202, 14), (27, 241, 244, 28), (5, 175, 178, 6), (16, 208, 211, 17), (30, 250, 253, 31), (19, 217, 220, 20), (1, 163, 166, 2), (8, 184, 187, 9), (22, 226, 229, 23), (11, 193, 196, 12), (25, 235, 238, 26), (3, 169, 172, 4), (14, 202, 205, 15), (28, 244, 247, 29), (17, 211, 214, 18), (6, 178, 181, 7), (20, 220, 223, 21), (9, 187, 190, 10), (23, 229, 232, 24), (12, 196, 199, 13), (65, 64, 95, 94, 93, 92, 91, 90, 89, 88, 87, 86, 85, 84, 83, 82, 81, 80, 79, 78, 77, 76, 75, 74, 73, 72, 71, 70, 69, 68, 67, 66), (36, 35, 67, 68), (47, 46, 78, 79), (56, 55, 87, 88), (34, 33, 65, 66), (45, 44, 76, 77), (54, 53, 85, 86), (43, 42, 74, 75), (63, 62, 94, 95), (52, 51, 83, 84), (41, 40, 72, 73), (61, 60, 92, 93), (50, 49, 81, 82), (39, 38, 70, 71), (59, 58, 90, 91), (37, 36, 68, 69), (48, 47, 79, 80), (57, 56, 88, 89), (35, 34, 66, 67), (46, 45, 77, 78), (55, 54, 86, 87), (33, 32, 64, 65), (44, 43, 75, 76), (32, 63, 95, 64), (53, 52, 84, 85), (42, 41, 73, 74), (62, 61, 93, 94), (51, 50, 82, 83), (40, 39, 71, 72), (60, 59, 91, 92), (49, 48, 80, 81), (38, 37, 69, 70), (125, 126, 158, 157), (18, 19, 115, 114), (0, 1, 97, 96), (7, 8, 104, 103), (21, 22, 118, 117), (10, 11, 107, 106), (24, 25, 121, 120), (2, 3, 99, 98), (13, 14, 110, 109), (27, 28, 124, 123), (16, 17, 113, 112), (5, 6, 102, 101), (30, 31, 127, 126), (19, 20, 116, 115), (8, 9, 105, 104), (22, 23, 119, 118), (11, 12, 108, 107), (25, 26, 122, 121), (3, 4, 100, 99), (14, 15, 111, 110), (28, 29, 125, 124), (17, 18, 114, 113), (6, 7, 103, 102), (31, 0, 96, 127), (20, 21, 117, 116), (9, 10, 106, 105), (23, 24, 120, 119), (1, 2, 98, 97), (12, 13, 109, 108), (26, 27, 123, 122), (4, 5, 101, 100), (15, 16, 112, 111), (128, 129, 130, 131, 132, 133, 134, 135, 136, 137, 138, 139, 140, 141, 142, 143, 144, 145, 146, 147, 148, 149, 150, 151, 152, 153, 154, 155, 156, 157, 158, 159), (114, 115, 147, 146), (103, 104, 136, 135), (123, 124, 156, 155), (112, 113, 145, 144), (101, 102, 134, 133), (121, 122, 154, 153), (99, 100, 132, 131), (110, 111, 143, 142), (119, 120, 152, 151), (97, 98, 130, 129), (108, 109, 141, 140), (117, 118, 150, 149), (106, 107, 139, 138), (126, 127, 159, 158), (115, 116, 148, 147), (104, 105, 137, 136), (124, 125, 157, 156), (113, 114, 146, 145), (102, 103, 135, 134), (122, 123, 155, 154), (100, 101, 133, 132), (111, 112, 144, 143), (120, 121, 153, 152), (98, 99, 131, 130), (109, 110, 142, 141), (118, 119, 151, 150), (96, 97, 129, 128), (107, 108, 140, 139), (127, 96, 128, 159), (116, 117, 149, 148), (105, 106, 138, 137), (163, 161, 162, 165), (165, 162, 160, 164), (166, 163, 165, 168), (168, 165, 164, 167), (169, 166, 168, 171), (171, 168, 167, 170), (172, 169, 171, 174), (174, 171, 170, 173), (175, 172, 174, 177), (177, 174, 173, 176), (178, 175, 177, 180), (180, 177, 176, 179), (181, 178, 180, 183), (183, 180, 179, 182), (184, 181, 183, 186), (186, 183, 182, 185), (187, 184, 186, 189), (189, 186, 185, 188), (190, 187, 189, 192), (192, 189, 188, 191), (193, 190, 192, 195), (195, 192, 191, 194), (196, 193, 195, 198), (198, 195, 194, 197), (199, 196, 198, 201), (201, 198, 197, 200), (202, 199, 201, 204), (204, 201, 200, 203), (205, 202, 204, 207), (207, 204, 203, 206), (208, 205, 207, 210), (210, 207, 206, 209), (211, 208, 210, 213), (213, 210, 209, 212), (214, 211, 213, 216), (216, 213, 212, 215), (217, 214, 216, 219), (219, 216, 215, 218), (220, 217, 219, 222), (222, 219, 218, 221), (223, 220, 222, 225), (225, 222, 221, 224), (226, 223, 225, 228), (228, 225, 224, 227), (229, 226, 228, 231), (231, 228, 227, 230), (232, 229, 231, 234), (234, 231, 230, 233), (235, 232, 234, 237), (237, 234, 233, 236), (238, 235, 237, 240), (240, 237, 236, 239), (241, 238, 240, 243), (243, 240, 239, 242), (244, 241, 243, 246), (246, 243, 242, 245), (247, 244, 246, 249), (249, 246, 245, 248), (250, 247, 249, 252), (252, 249, 248, 251), (253, 250, 252, 255), (255, 252, 251, 254), (161, 253, 255, 162), (162, 255, 254, 160), (0, 161, 163, 1)])
me_cylinder.polygons.foreach_set('use_smooth', [True] * 226)
me_cylinder.materials.append(mat_rojo)
me_cylinder.use_remesh_preserve_volume = False
me_cylinder.use_remesh_preserve_attributes = False
me_cylinder.use_mirror_vertex_groups = False
me_cylinder.update()
me_cube_001 = bpy.data.meshes.new('Cube.001')
me_cube_001.from_pydata([(-0.03, -0.03, -0.03), (-0.03, 0.03, -0.03), (0.03, 0.03, -0.03), (0.03, -0.03, -0.03), (-0.03, -0.02637, 0.009403), (-0.03, 0.03714, -0.01047), (0.03, 0.03714, -0.01047), (0.03, -0.02637, 0.009403), (-0.03, -0.03475, -0.01146), (0.03, -0.03475, -0.01146), (-0.03, -0.1443, 0.003982), (0.03, -0.1443, 0.003982), (-0.03, -0.1491, 0.0008441), (0.03, -0.1491, 0.0008441)], [], [(6, 7, 11, 13, 9, 3, 2), (5, 6, 2, 1), (4, 5, 1, 0, 8, 12, 10), (0, 1, 2, 3), (7, 6, 5, 4), (11, 10, 12, 13), (9, 8, 0, 3), (9, 13, 12, 8), (7, 4, 10, 11)])
me_cube_001.polygons.foreach_set('use_smooth', [True] * 9)
me_cube_001.materials.append(mat_rojo)
me_cube_001.use_remesh_preserve_volume = False
me_cube_001.use_remesh_preserve_attributes = False
me_cube_001.use_mirror_vertex_groups = False
me_cube_001.update()

# ---- objects
ob_manguera1 = bpy.data.objects.new('Manguera1', me_cylinder_004)
ob_maguera = bpy.data.objects.new('Maguera', me_cylinder_003)
ob_boquilla2 = bpy.data.objects.new('boquilla2', me_cylinder_002)
ob_unionmanilla = bpy.data.objects.new('Unionmanilla', me_cube_002)
ob_boquilla = bpy.data.objects.new('boquilla', me_cylinder_001)
ob_recipiente = bpy.data.objects.new('Recipiente', me_cylinder)
ob_manilla = bpy.data.objects.new('Manilla', me_cube_001)

# ---- transforms, parenting, visibility, modifiers, constraints
ob_manguera1.location = (0.01, -0.08, 0.2626)
ob_manguera1.rotation_euler = (1.571, 0.0, 0.0)
ob_manguera1.lineart.crease_threshold = 0.0
ob_maguera.location = (0.008953, -0.04006, 0.2826)
ob_maguera.rotation_euler = (1.571, 0.0, 0.0)
ob_maguera.hide_viewport = True
ob_maguera.lineart.crease_threshold = 0.0
ob_boquilla2.location = (0.008942, -0.01981, 0.2653)
ob_boquilla2.rotation_euler = (1.571, 0.0, 0.0)
ob_boquilla2.lineart.crease_threshold = 0.0
ob_unionmanilla.location = (0.004763, 0.04443, 0.3062)
ob_unionmanilla.lineart.crease_threshold = 0.0
ob_boquilla.location = (0.008769, 0.04361, 0.2558)
ob_boquilla.lineart.crease_threshold = 0.0
ob_recipiente.location = (0.007102, 0.0352, -0.01158)
ob_recipiente.lineart.crease_threshold = 0.0
ob_manilla.location = (0.008728, 0.0275, 0.3308)
ob_manilla.rotation_euler = (-0.1745, 0.0, 3.142)
ob_manilla.hide_select = True
ob_manilla.lineart.crease_threshold = 0.0
_m = ob_manilla.modifiers.new('Mirror', 'MIRROR')
_m.use_axis = (False, False, True)
_m.merge_threshold = 0.0
_m.mirror_object = ob_unionmanilla

# ---- collection membership
col_collection_1.objects.link(ob_manguera1)
col_collection_1.objects.link(ob_maguera)
col_collection_1.objects.link(ob_boquilla2)
col_collection_1.objects.link(ob_unionmanilla)
col_collection_1.objects.link(ob_boquilla)
col_collection_1.objects.link(ob_recipiente)
col_collection_1.objects.link(ob_manilla)

# ---- scene / render settings (as saved in the file)
scene.frame_start = 1; scene.frame_end = 250; scene.frame_set(1)
scene.render.engine = 'BLENDER_EEVEE_NEXT'
scene.render.image_settings.compression = 90
scene.render.resolution_percentage = 50
scene.render.dither_intensity = 0.0
scene.cycles.use_denoising = False
scene.cycles.samples = 10
scene.cycles.sampling_pattern = 'TABULATED_SOBOL'
scene.cycles.light_sampling_threshold = 0.0
scene.cycles.use_adaptive_sampling = False
scene.cycles.use_light_tree = False
scene.cycles.blur_glossy = 0.0
scene.cycles.volume_bounces = 1
scene.cycles.pixel_filter_type = 'GAUSSIAN'
scene.cycles.sample_clamp_indirect = 0.0
scene.view_settings.view_transform = 'Standard'
bpy.context.view_layer.update()

# ---- added for rendering (the .blend has no active camera and no usable light): camera, sun
cam_auto = bpy.data.cameras.new('AutoCamera')
cam_auto.lens = 50.0
cam_auto.sensor_width = 36.0
cam_auto.clip_end = 1000.0
ob_auto_camera = bpy.data.objects.new('AutoCamera', cam_auto)
scene.collection.objects.link(ob_auto_camera)
ob_auto_camera.location = (0.825247, -1.09756, 0.71921)
ob_auto_camera.rotation_euler = (1.09748, -7.21219e-08, 0.694738)
scene.camera = ob_auto_camera
light_auto_sun = bpy.data.lights.new('AutoSun', 'SUN')
light_auto_sun.energy = 3.0
light_auto_sun.angle = 0.0523599
ob_auto_sun = bpy.data.objects.new('AutoSun', light_auto_sun)
scene.collection.objects.link(ob_auto_sun)
ob_auto_sun.rotation_euler = (0.872665, 0.174533, 0.523599)
bpy.context.view_layer.update()

